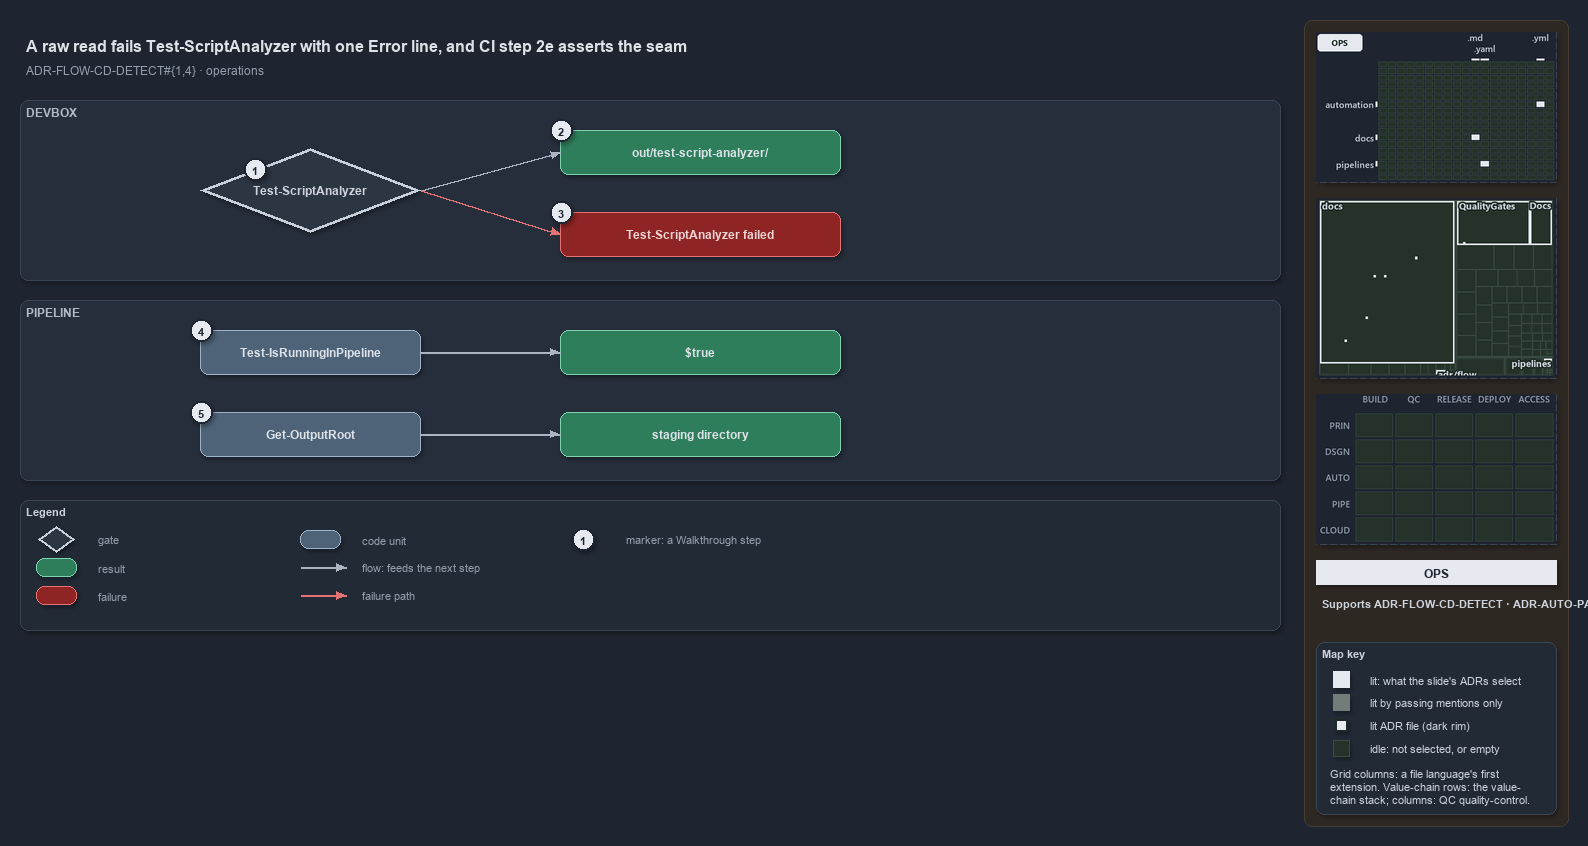

The diagram above was exported from draw.io. Its source (the exported page's mxGraphModel, read from the mxfile embedded in the PNG):
<mxGraphModel dx="1024" dy="768" grid="0" gridSize="10" guides="1" tooltips="1" connect="1" arrows="1" fold="1" page="1" pageScale="1" pageWidth="1572" pageHeight="640" background="#1E2430" math="0" shadow="1">
  <root>
    <mxCell id="0" />
    <mxCell id="1" parent="0" />
    <mxCell id="sidebar-bg" value="" style="rounded=1;arcSize=2;html=1;fillColor=#2E2823;strokeColor=#453C33;shadow=0;" vertex="1" parent="1">
      <mxGeometry x="1304" y="4" width="264" height="806" as="geometry" />
    </mxCell>
    <mxCell id="title" value="A raw read fails Test-ScriptAnalyzer with one Error line, and CI step 2e asserts the seam" style="text;html=1;align=left;verticalAlign=middle;fontSize=16;fontStyle=1;fontColor=#DDE2E9;" vertex="1" parent="1">
      <mxGeometry x="20" y="14" width="1260" height="30" as="geometry" />
    </mxCell>
    <mxCell id="subtitle" value="ADR-FLOW-CD-DETECT#{1,4} &amp;#183; operations" style="text;html=1;align=left;verticalAlign=middle;fontSize=12;fontColor=#949FAE;" vertex="1" parent="1">
      <mxGeometry x="20" y="44" width="1240" height="20" as="geometry" />
    </mxCell>
    <mxCell id="band-devbox" value="DEVBOX" style="rounded=1;html=1;arcSize=3;fillColor=#262E3B;strokeColor=#3A4555;verticalAlign=top;align=left;spacingLeft=8;fontStyle=1;fontSize=12;fontColor=#B0BAC7;" vertex="1" parent="1">
      <mxGeometry x="20" y="84" width="1260" height="180" as="geometry" />
    </mxCell>
    <mxCell id="band-pipeline" value="PIPELINE" style="rounded=1;html=1;arcSize=3;fillColor=#262E3B;strokeColor=#3A4555;verticalAlign=top;align=left;spacingLeft=8;fontStyle=1;fontSize=12;fontColor=#B0BAC7;" vertex="1" parent="1">
      <mxGeometry x="20" y="284" width="1260" height="180" as="geometry" />
    </mxCell>
    <mxCell id="g-analyzer" value="&lt;b&gt;Test-ScriptAnalyzer&lt;/b&gt;" style="rhombus;whiteSpace=wrap;html=1;fillColor=#2C3542;strokeColor=#C7D0DB;strokeWidth=3;fontColor=#CDD3DC;fontSize=12;" vertex="1" parent="1">
      <mxGeometry x="200" y="132" width="220" height="84" as="geometry" />
    </mxCell>
    <mxCell id="mark-1" value="1" style="ellipse;html=1;fillColor=#E6EAF0;strokeColor=#1E2430;strokeWidth=2;fontColor=#1E2430;fontStyle=1;fontSize=11;" vertex="1" parent="1">
      <mxGeometry x="244" y="142" width="22" height="22" as="geometry" />
    </mxCell>
    <mxCell id="g-report" value="&lt;b&gt;out/test-script-analyzer/&lt;/b&gt;" style="rounded=1;whiteSpace=wrap;html=1;arcSize=20;fillColor=#2E7D5B;strokeColor=#7FD3AE;fontColor=#DDE2E9;fontSize=12;" vertex="1" parent="1">
      <mxGeometry x="560" y="114" width="280" height="44" as="geometry" />
    </mxCell>
    <mxCell id="mark-2" value="2" style="ellipse;html=1;fillColor=#E6EAF0;strokeColor=#1E2430;strokeWidth=2;fontColor=#1E2430;fontStyle=1;fontSize=11;" vertex="1" parent="1">
      <mxGeometry x="550" y="103" width="22" height="22" as="geometry" />
    </mxCell>
    <mxCell id="g-failed" value="&lt;b&gt;Test-ScriptAnalyzer failed&lt;/b&gt;" style="rounded=1;whiteSpace=wrap;html=1;arcSize=20;fillColor=#8E2424;strokeColor=#E57373;fontColor=#EFD4D4;fontSize=12;" vertex="1" parent="1">
      <mxGeometry x="560" y="196" width="280" height="44" as="geometry" />
    </mxCell>
    <mxCell id="mark-3" value="3" style="ellipse;html=1;fillColor=#E6EAF0;strokeColor=#1E2430;strokeWidth=2;fontColor=#1E2430;fontStyle=1;fontSize=11;" vertex="1" parent="1">
      <mxGeometry x="550" y="185" width="22" height="22" as="geometry" />
    </mxCell>
    <mxCell id="port-analyzer-right" value="" style="text;html=1;strokeColor=none;fillColor=none;" vertex="1" parent="1">
      <mxGeometry x="420" y="174" width="1" height="1" as="geometry" />
    </mxCell>
    <mxCell id="port-report-left" value="" style="text;html=1;strokeColor=none;fillColor=none;" vertex="1" parent="1">
      <mxGeometry x="560" y="136" width="1" height="1" as="geometry" />
    </mxCell>
    <mxCell id="port-failed-left" value="" style="text;html=1;strokeColor=none;fillColor=none;" vertex="1" parent="1">
      <mxGeometry x="560" y="218" width="1" height="1" as="geometry" />
    </mxCell>
    <mxCell id="e-analyzer-report" value="" style="edgeStyle=orthogonalEdgeStyle;rounded=1;html=1;fontSize=10;fontColor=#CDD3DC;endArrow=block;strokeColor=#AAB4C3;shadow=0;" edge="1" parent="1" source="port-analyzer-right" target="port-report-left">
      <mxGeometry relative="1" as="geometry" />
    </mxCell>
    <mxCell id="e-analyzer-failed" value="" style="edgeStyle=orthogonalEdgeStyle;rounded=1;html=1;fontSize=10;fontColor=#CDD3DC;endArrow=block;strokeColor=#AAB4C3;shadow=0;strokeColor=#E57373;" edge="1" parent="1" source="port-analyzer-right" target="port-failed-left">
      <mxGeometry relative="1" as="geometry" />
    </mxCell>
    <mxCell id="g-detect" value="&lt;b&gt;Test-IsRunningInPipeline&lt;/b&gt;" style="rounded=1;whiteSpace=wrap;html=1;arcSize=20;fillColor=#4E6378;strokeColor=#9FB3C8;fontColor=#DDE2E9;fontSize=12;" vertex="1" parent="1">
      <mxGeometry x="200" y="314" width="220" height="44" as="geometry" />
    </mxCell>
    <mxCell id="mark-4" value="4" style="ellipse;html=1;fillColor=#E6EAF0;strokeColor=#1E2430;strokeWidth=2;fontColor=#1E2430;fontStyle=1;fontSize=11;" vertex="1" parent="1">
      <mxGeometry x="190" y="303" width="22" height="22" as="geometry" />
    </mxCell>
    <mxCell id="g-true" value="&lt;b&gt;$true&lt;/b&gt;" style="rounded=1;whiteSpace=wrap;html=1;arcSize=20;fillColor=#2E7D5B;strokeColor=#7FD3AE;fontColor=#DDE2E9;fontSize=12;" vertex="1" parent="1">
      <mxGeometry x="560" y="314" width="280" height="44" as="geometry" />
    </mxCell>
    <mxCell id="g-outputroot" value="&lt;b&gt;Get-OutputRoot&lt;/b&gt;" style="rounded=1;whiteSpace=wrap;html=1;arcSize=20;fillColor=#4E6378;strokeColor=#9FB3C8;fontColor=#DDE2E9;fontSize=12;" vertex="1" parent="1">
      <mxGeometry x="200" y="396" width="220" height="44" as="geometry" />
    </mxCell>
    <mxCell id="mark-5" value="5" style="ellipse;html=1;fillColor=#E6EAF0;strokeColor=#1E2430;strokeWidth=2;fontColor=#1E2430;fontStyle=1;fontSize=11;" vertex="1" parent="1">
      <mxGeometry x="190" y="385" width="22" height="22" as="geometry" />
    </mxCell>
    <mxCell id="g-staging" value="&lt;b&gt;staging directory&lt;/b&gt;" style="rounded=1;whiteSpace=wrap;html=1;arcSize=20;fillColor=#2E7D5B;strokeColor=#7FD3AE;fontColor=#DDE2E9;fontSize=12;" vertex="1" parent="1">
      <mxGeometry x="560" y="396" width="280" height="44" as="geometry" />
    </mxCell>
    <mxCell id="e-detect-true" value="" style="edgeStyle=orthogonalEdgeStyle;rounded=1;html=1;fontSize=10;fontColor=#CDD3DC;endArrow=block;strokeColor=#AAB4C3;shadow=0;" edge="1" parent="1" source="g-detect" target="g-true">
      <mxGeometry relative="1" as="geometry" />
    </mxCell>
    <mxCell id="e-outputroot-staging" value="" style="edgeStyle=orthogonalEdgeStyle;rounded=1;html=1;fontSize=10;fontColor=#CDD3DC;endArrow=block;strokeColor=#AAB4C3;shadow=0;" edge="1" parent="1" source="g-outputroot" target="g-staging">
      <mxGeometry relative="1" as="geometry" />
    </mxCell>
    <mxCell id="legend" value="&lt;b&gt;Legend&lt;/b&gt;" style="rounded=1;whiteSpace=wrap;html=1;arcSize=6;fillColor=#222A36;strokeColor=#3A4555;align=left;verticalAlign=top;spacing=8;fontSize=11;fontColor=#CDD3DC;" vertex="1" parent="1">
      <mxGeometry x="20" y="484" width="1260" height="130" as="geometry" />
    </mxCell>
    <mxCell id="lg-0" value="" style="rhombus;html=1;fillColor=#2C3542;strokeColor=#C7D0DB;strokeWidth=2;fontColor=#CDD3DC;" vertex="1" parent="1">
      <mxGeometry x="38" y="510" width="36" height="26" as="geometry" />
    </mxCell>
    <mxCell id="lg-0-t" value="gate" style="text;html=1;align=left;verticalAlign=middle;fontSize=11;fontColor=#949FAE;" vertex="1" parent="1">
      <mxGeometry x="92" y="513" width="230" height="20" as="geometry" />
    </mxCell>
    <mxCell id="lg-1" value="" style="rounded=1;html=1;arcSize=20;fillColor=#2E7D5B;strokeColor=#7FD3AE;" vertex="1" parent="1">
      <mxGeometry x="36" y="542" width="40" height="18" as="geometry" />
    </mxCell>
    <mxCell id="lg-1-t" value="result" style="text;html=1;align=left;verticalAlign=middle;fontSize=11;fontColor=#949FAE;" vertex="1" parent="1">
      <mxGeometry x="92" y="541" width="230" height="20" as="geometry" />
    </mxCell>
    <mxCell id="lg-2" value="" style="rounded=1;html=1;arcSize=20;fillColor=#8E2424;strokeColor=#E57373;" vertex="1" parent="1">
      <mxGeometry x="36" y="570" width="40" height="18" as="geometry" />
    </mxCell>
    <mxCell id="lg-2-t" value="failure" style="text;html=1;align=left;verticalAlign=middle;fontSize=11;fontColor=#949FAE;" vertex="1" parent="1">
      <mxGeometry x="92" y="569" width="230" height="20" as="geometry" />
    </mxCell>
    <mxCell id="lg-3" value="" style="rounded=1;html=1;arcSize=20;fillColor=#4E6378;strokeColor=#9FB3C8;" vertex="1" parent="1">
      <mxGeometry x="300" y="514" width="40" height="18" as="geometry" />
    </mxCell>
    <mxCell id="lg-3-t" value="code unit" style="text;html=1;align=left;verticalAlign=middle;fontSize=11;fontColor=#949FAE;" vertex="1" parent="1">
      <mxGeometry x="356" y="513" width="230" height="20" as="geometry" />
    </mxCell>
    <mxCell id="lg-4-a" value="" style="text;html=1;strokeColor=none;fillColor=none;" vertex="1" parent="1">
      <mxGeometry x="300" y="551" width="1" height="1" as="geometry" />
    </mxCell>
    <mxCell id="lg-4-b" value="" style="text;html=1;strokeColor=none;fillColor=none;" vertex="1" parent="1">
      <mxGeometry x="346" y="551" width="1" height="1" as="geometry" />
    </mxCell>
    <mxCell id="lg-4" value="" style="edgeStyle=orthogonalEdgeStyle;rounded=1;html=1;fontSize=10;fontColor=#CDD3DC;endArrow=block;strokeColor=#AAB4C3;shadow=0;" edge="1" parent="1" source="lg-4-a" target="lg-4-b">
      <mxGeometry relative="1" as="geometry" />
    </mxCell>
    <mxCell id="lg-4-t" value="flow: feeds the next step" style="text;html=1;align=left;verticalAlign=middle;fontSize=11;fontColor=#949FAE;" vertex="1" parent="1">
      <mxGeometry x="356" y="541" width="230" height="20" as="geometry" />
    </mxCell>
    <mxCell id="lg-5-a" value="" style="text;html=1;strokeColor=none;fillColor=none;" vertex="1" parent="1">
      <mxGeometry x="300" y="579" width="1" height="1" as="geometry" />
    </mxCell>
    <mxCell id="lg-5-b" value="" style="text;html=1;strokeColor=none;fillColor=none;" vertex="1" parent="1">
      <mxGeometry x="346" y="579" width="1" height="1" as="geometry" />
    </mxCell>
    <mxCell id="lg-5" value="" style="edgeStyle=orthogonalEdgeStyle;rounded=1;html=1;fontSize=10;fontColor=#CDD3DC;endArrow=block;strokeColor=#AAB4C3;shadow=0;strokeColor=#E57373;" edge="1" parent="1" source="lg-5-a" target="lg-5-b">
      <mxGeometry relative="1" as="geometry" />
    </mxCell>
    <mxCell id="lg-5-t" value="failure path" style="text;html=1;align=left;verticalAlign=middle;fontSize=11;fontColor=#949FAE;" vertex="1" parent="1">
      <mxGeometry x="356" y="569" width="230" height="20" as="geometry" />
    </mxCell>
    <mxCell id="lg-6" value="1" style="ellipse;html=1;fillColor=#E6EAF0;strokeColor=#1E2430;strokeWidth=2;fontColor=#1E2430;fontStyle=1;fontSize=11;" vertex="1" parent="1">
      <mxGeometry x="572" y="512" width="22" height="22" as="geometry" />
    </mxCell>
    <mxCell id="lg-6-t" value="marker: a Walkthrough step" style="text;html=1;align=left;verticalAlign=middle;fontSize=11;fontColor=#949FAE;" vertex="1" parent="1">
      <mxGeometry x="620" y="513" width="230" height="20" as="geometry" />
    </mxCell>
    <mxCell id="minimap-grid" value="" style="shape=image;imageAspect=0;rounded=1;arcSize=4;whiteSpace=wrap;html=1;fillColor=#262E3B;strokeColor=#3A4555;dashed=1;fontColor=#949FAE;fontSize=11;image=data:image/png,(base64 omitted: 9320 chars);" vertex="1" parent="1">
      <mxGeometry x="1316" y="16" width="240" height="150" as="geometry" />
    </mxCell>
    <mxCell id="minimap-tree" value="" style="shape=image;imageAspect=0;rounded=1;arcSize=4;whiteSpace=wrap;html=1;fillColor=#262E3B;strokeColor=#3A4555;dashed=1;fontColor=#949FAE;fontSize=11;image=data:image/png,(base64 omitted: 13416 chars);" vertex="1" parent="1">
      <mxGeometry x="1316" y="182" width="240" height="180" as="geometry" />
    </mxCell>
    <mxCell id="minimap-chain" value="" style="shape=image;imageAspect=0;rounded=1;arcSize=4;whiteSpace=wrap;html=1;fillColor=#262E3B;strokeColor=#3A4555;dashed=1;fontColor=#949FAE;fontSize=11;image=data:image/png,(base64 omitted: 11912 chars);" vertex="1" parent="1">
      <mxGeometry x="1316" y="378" width="240" height="150" as="geometry" />
    </mxCell>
    <mxCell id="lens-badge" value="OPS" style="rounded=0;whiteSpace=wrap;html=1;align=center;verticalAlign=middle;fontSize=12;fontStyle=1;fontColor=#1E2430;fillColor=#E6EAF0;strokeColor=none;" vertex="1" parent="1">
      <mxGeometry x="1316" y="544" width="240" height="24" as="geometry" />
    </mxCell>
    <mxCell id="supports" value="&lt;b&gt;Supports&lt;/b&gt; ADR-FLOW-CD-DETECT &amp;#183; ADR-AUTO-PARITY" style="text;html=1;whiteSpace=wrap;align=left;verticalAlign=top;fontSize=11;fontColor=#CDD3DC;" vertex="1" parent="1">
      <mxGeometry x="1316" y="576" width="240" height="38" as="geometry" />
    </mxCell>
    <mxCell id="mapkey" value="&lt;b&gt;Map key&lt;/b&gt;" style="rounded=1;arcSize=6;whiteSpace=wrap;html=1;align=left;verticalAlign=top;fontSize=11;fontColor=#CDD3DC;fillColor=#222A36;strokeColor=#3A4555;spacingLeft=8;spacingTop=2;" vertex="1" parent="1">
      <mxGeometry x="1316" y="626" width="240" height="172" as="geometry" />
    </mxCell>
    <mxCell id="mapkey-lit" value="" style="rounded=0;html=1;fillColor=#E6EAF0;strokeColor=#E6EAF0;" vertex="1" parent="1">
      <mxGeometry x="1333.0" y="655.0" width="16" height="16" as="geometry" />
    </mxCell>
    <mxCell id="mapkey-lit-text" value="lit: what the slide's ADRs select" style="text;html=1;align=left;verticalAlign=middle;fontSize=11;fontColor=#CDD3DC;" vertex="1" parent="1">
      <mxGeometry x="1364" y="653" width="184" height="20" as="geometry" />
    </mxCell>
    <mxCell id="mapkey-touched" value="" style="rounded=0;html=1;fillColor=#727C79;strokeColor=#727C79;" vertex="1" parent="1">
      <mxGeometry x="1333.0" y="678.0" width="16" height="16" as="geometry" />
    </mxCell>
    <mxCell id="mapkey-touched-text" value="lit by passing mentions only" style="text;html=1;align=left;verticalAlign=middle;fontSize=11;fontColor=#CDD3DC;" vertex="1" parent="1">
      <mxGeometry x="1364" y="676" width="184" height="20" as="geometry" />
    </mxCell>
    <mxCell id="mapkey-adr" value="" style="rounded=0;html=1;fillColor=#E6EAF0;strokeColor=#1C2A24;strokeWidth=2;" vertex="1" parent="1">
      <mxGeometry x="1335.0" y="703.0" width="12" height="12" as="geometry" />
    </mxCell>
    <mxCell id="mapkey-adr-text" value="lit ADR file (dark rim)" style="text;html=1;align=left;verticalAlign=middle;fontSize=11;fontColor=#CDD3DC;" vertex="1" parent="1">
      <mxGeometry x="1364" y="699" width="184" height="20" as="geometry" />
    </mxCell>
    <mxCell id="mapkey-idle" value="" style="rounded=0;html=1;fillColor=#243229;strokeColor=#3B4D43;" vertex="1" parent="1">
      <mxGeometry x="1333.0" y="724.0" width="16" height="16" as="geometry" />
    </mxCell>
    <mxCell id="mapkey-idle-text" value="idle: not selected, or empty" style="text;html=1;align=left;verticalAlign=middle;fontSize=11;fontColor=#CDD3DC;" vertex="1" parent="1">
      <mxGeometry x="1364" y="722" width="184" height="20" as="geometry" />
    </mxCell>
    <mxCell id="mapkey-codes" value="Grid columns: a file language's first&lt;br&gt;extension. Value-chain rows: the value-&lt;br&gt;chain stack; columns: QC quality-control." style="text;html=1;align=left;verticalAlign=top;whiteSpace=wrap;fontSize=11;fontColor=#CDD3DC;" vertex="1" parent="1">
      <mxGeometry x="1324" y="746" width="224" height="46" as="geometry" />
    </mxCell>
  </root>
</mxGraphModel>